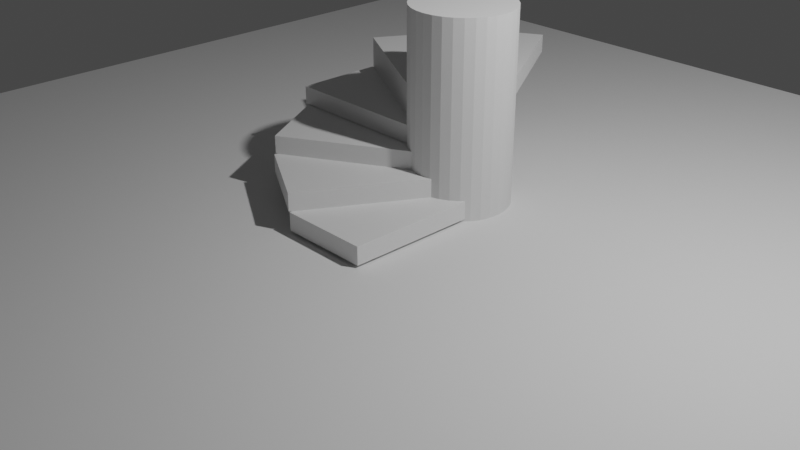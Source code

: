 # Source: sprial-staircase.blend  (saved by Blender 2.80.43; exported with 4.5.12 LTS)
import bpy
from mathutils import Matrix  # noqa: F401  (used for matrix-valued properties, if any)

bpy.ops.wm.read_factory_settings(use_empty=True)
scene = bpy.context.scene
scene.name = 'Scene'

# ---- collections
col_collection = bpy.data.collections.new('Collection'); scene.collection.children.link(col_collection)
col_stairs = bpy.data.collections.new('Stairs'); scene.collection.children.link(col_stairs)

# ---- materials (node trees are filled in below, after node groups)
mat_material = bpy.data.materials.new('Material')
mat_material.alpha_threshold = 0.0
mat_material.use_transparent_shadow = False
mat_material.roughness = 0.5
mat_material.line_color = (0.0, 0.0, 0.0, 1.0)

# ---- material node trees
mat_material.use_nodes = True; mat_material.node_tree.nodes.clear()
_N = mat_material.node_tree.nodes; _L = mat_material.node_tree.links
n0 = _N.new('ShaderNodeOutputMaterial'); n0.name = 'Material Output'; n0.location = (300, 300)
n1 = _N.new('ShaderNodeBsdfPrincipled'); n1.name = 'Principled BSDF'; n1.location = (10, 300)
n1.distribution = 'GGX'
n1.subsurface_method = 'BURLEY'
n1.inputs[3].default_value = 1.45
_L.new(n1.outputs[0], n0.inputs[0])
n0.is_active_output = True

# ---- world
world_world = bpy.data.worlds.new('World'); scene.world = world_world
world_world.use_nodes = True; world_world.node_tree.nodes.clear()
_N = world_world.node_tree.nodes; _L = world_world.node_tree.links
n0 = _N.new('ShaderNodeOutputWorld'); n0.name = 'World Output'; n0.location = (300, 300)
n1 = _N.new('ShaderNodeBackground'); n1.name = 'Background'; n1.location = (10, 300)
n1.inputs[0].default_value = (0.05088, 0.05088, 0.05088, 1.0)
_L.new(n1.outputs[0], n0.inputs[0])
n0.is_active_output = True
world_world.color = (0.05088, 0.05088, 0.05088)
world_world.use_sun_shadow = False
world_world.sun_shadow_jitter_overblur = 0.0

# ---- cameras
cam_camera = bpy.data.cameras.new('Camera')
cam_camera.clip_end = 100.0
cam_camera.ortho_scale = 7.314
cam_camera.dof.focus_distance = 0.0
cam_camera.dof.aperture_fstop = 128.0

# ---- lights
light_light = bpy.data.lights.new('Light', 'POINT')
light_light.transmission_factor = 0.0
light_light.cutoff_distance = 30.0
light_light.energy = 1000.0
light_light.shadow_buffer_clip_start = 1.001
light_light.shadow_soft_size = 0.1
light_light.shadow_maximum_resolution = 0.006
light_light.use_absolute_resolution = True

# ---- meshes
me_cylinder = bpy.data.meshes.new('Cylinder')
me_cylinder.from_pydata([(0.0, 0.5497, 1.097), (0.0, 0.5497, -1.097), (0.1072, 0.5392, 1.097), (0.1072, 0.5392, -1.097), (0.2104, 0.5079, 1.097), (0.2104, 0.5079, -1.097), (0.3054, 0.4571, 1.097), (0.3054, 0.4571, -1.097), (0.3887, 0.3887, 1.097), (0.3887, 0.3887, -1.097), (0.4571, 0.3054, 1.097), (0.4571, 0.3054, -1.097), (0.5079, 0.2104, 1.097), (0.5079, 0.2104, -1.097), (0.5392, 0.1072, 1.097), (0.5392, 0.1072, -1.097), (0.5497, 4.15e-08, 1.097), (0.5497, 4.15e-08, -1.097), (0.5392, -0.1072, 1.097), (0.5392, -0.1072, -1.097), (0.5079, -0.2104, 1.097), (0.5079, -0.2104, -1.097), (0.4571, -0.3054, 1.097), (0.4571, -0.3054, -1.097), (0.3887, -0.3887, 1.097), (0.3887, -0.3887, -1.097), (0.3054, -0.4571, 1.097), (0.3054, -0.4571, -1.097), (0.2104, -0.5079, 1.097), (0.2104, -0.5079, -1.097), (0.1072, -0.5392, 1.097), (0.1072, -0.5392, -1.097), (-1.791e-07, -0.5497, 1.097), (-1.791e-07, -0.5497, -1.097), (-0.1072, -0.5392, 1.097), (-0.1072, -0.5392, -1.097), (-0.2104, -0.5079, 1.097), (-0.2104, -0.5079, -1.097), (-0.3054, -0.4571, 1.097), (-0.3054, -0.4571, -1.097), (-0.3887, -0.3887, 1.097), (-0.3887, -0.3887, -1.097), (-0.4571, -0.3054, 1.097), (-0.4571, -0.3054, -1.097), (-0.5079, -0.2104, 1.097), (-0.5079, -0.2104, -1.097), (-0.5392, -0.1072, 1.097), (-0.5392, -0.1072, -1.097), (-0.5497, 5.308e-07, 1.097), (-0.5497, 5.308e-07, -1.097), (-0.5392, 0.1072, 1.097), (-0.5392, 0.1072, -1.097), (-0.5079, 0.2104, 1.097), (-0.5079, 0.2104, -1.097), (-0.4571, 0.3054, 1.097), (-0.4571, 0.3054, -1.097), (-0.3887, 0.3887, 1.097), (-0.3887, 0.3887, -1.097), (-0.3054, 0.4571, 1.097), (-0.3054, 0.4571, -1.097), (-0.2104, 0.5079, 1.097), (-0.2104, 0.5079, -1.097), (-0.1072, 0.5392, 1.097), (-0.1072, 0.5392, -1.097)], [], [(0, 1, 3, 2), (2, 3, 5, 4), (4, 5, 7, 6), (6, 7, 9, 8), (8, 9, 11, 10), (10, 11, 13, 12), (12, 13, 15, 14), (14, 15, 17, 16), (16, 17, 19, 18), (18, 19, 21, 20), (20, 21, 23, 22), (22, 23, 25, 24), (24, 25, 27, 26), (26, 27, 29, 28), (28, 29, 31, 30), (30, 31, 33, 32), (32, 33, 35, 34), (34, 35, 37, 36), (36, 37, 39, 38), (38, 39, 41, 40), (40, 41, 43, 42), (42, 43, 45, 44), (44, 45, 47, 46), (46, 47, 49, 48), (48, 49, 51, 50), (50, 51, 53, 52), (52, 53, 55, 54), (54, 55, 57, 56), (56, 57, 59, 58), (58, 59, 61, 60), (3, 1, 63, 61, 59, 57, 55, 53, 51, 49, 47, 45, 43, 41, 39, 37, 35, 33, 31, 29, 27, 25, 23, 21, 19, 17, 15, 13, 11, 9, 7, 5), (60, 61, 63, 62), (62, 63, 1, 0), (0, 2, 4, 6, 8, 10, 12, 14, 16, 18, 20, 22, 24, 26, 28, 30, 32, 34, 36, 38, 40, 42, 44, 46, 48, 50, 52, 54, 56, 58, 60, 62)])
_uv = me_cylinder.uv_layers.new(name='UVMap')
_uv.uv.foreach_set('vector', [1.0, 0.5, 1.0, 1.0, 0.9688, 1.0, 0.9688, 0.5, 0.9688, 0.5, 0.9688, 1.0, 0.9375, 1.0, 0.9375, 0.5, 0.9375, 0.5, 0.9375, 1.0, 0.9062, 1.0, 0.9062, 0.5, 0.9062, 0.5, 0.9062, 1.0, 0.875, 1.0, 0.875, 0.5, 0.875, 0.5, 0.875, 1.0, 0.8438, 1.0, 0.8438, 0.5, 0.8438, 0.5, 0.8438, 1.0, 0.8125, 1.0, 0.8125, 0.5, 0.8125, 0.5, 0.8125, 1.0, 0.7812, 1.0, 0.7812, 0.5, 0.7812, 0.5, 0.7812, 1.0, 0.75, 1.0, 0.75, 0.5, 0.75, 0.5, 0.75, 1.0, 0.7188, 1.0, 0.7188, 0.5, 0.7188, 0.5, 0.7188, 1.0, 0.6875, 1.0, 0.6875, 0.5, 0.6875, 0.5, 0.6875, 1.0, 0.6562, 1.0, 0.6562, 0.5, 0.6562, 0.5, 0.6562, 1.0, 0.625, 1.0, 0.625, 0.5, 0.625, 0.5, 0.625, 1.0, 0.5938, 1.0, 0.5938, 0.5, 0.5938, 0.5, 0.5938, 1.0, 0.5625, 1.0, 0.5625, 0.5, 0.5625, 0.5, 0.5625, 1.0, 0.5312, 1.0, 0.5312, 0.5, 0.5312, 0.5, 0.5312, 1.0, 0.5, 1.0, 0.5, 0.5, 0.5, 0.5, 0.5, 1.0, 0.4688, 1.0, 0.4688, 0.5, 0.4688, 0.5, 0.4688, 1.0, 0.4375, 1.0, 0.4375, 0.5, 0.4375, 0.5, 0.4375, 1.0, 0.4062, 1.0, 0.4062, 0.5, 0.4062, 0.5, 0.4062, 1.0, 0.375, 1.0, 0.375, 0.5, 0.375, 0.5, 0.375, 1.0, 0.3438, 1.0, 0.3438, 0.5, 0.3438, 0.5, 0.3438, 1.0, 0.3125, 1.0, 0.3125, 0.5, 0.3125, 0.5, 0.3125, 1.0, 0.2812, 1.0, 0.2812, 0.5, 0.2812, 0.5, 0.2812, 1.0, 0.25, 1.0, 0.25, 0.5, 0.25, 0.5, 0.25, 1.0, 0.2188, 1.0, 0.2188, 0.5, 0.2188, 0.5, 0.2188, 1.0, 0.1875, 1.0, 0.1875, 0.5, 0.1875, 0.5, 0.1875, 1.0, 0.1562, 1.0, 0.1562, 0.5, 0.1562, 0.5, 0.1562, 1.0, 0.125, 1.0, 0.125, 0.5, 0.125, 0.5, 0.125, 1.0, 0.09375, 1.0, 0.09375, 0.5, 0.09375, 0.5, 0.09375, 1.0, 0.0625, 1.0, 0.0625, 0.5, 0.2968, 0.4854, 0.25, 0.49, 0.2032, 0.4854, 0.1582, 0.4717, 0.1167, 0.4496, 0.08029, 0.4197, 0.05045, 0.3833, 0.02827, 0.3418, 0.01461, 0.2968, 0.01, 0.25, 0.01461, 0.2032, 0.02827, 0.1582, 0.05045, 0.1167, 0.08029, 0.08029, 0.1167, 0.05045, 0.1582, 0.02827, 0.2032, 0.01461, 0.25, 0.01, 0.2968, 0.01461, 0.3418, 0.02827, 0.3833, 0.05045, 0.4197, 0.08029, 0.4496, 0.1167, 0.4717, 0.1582, 0.4854, 0.2032, 0.49, 0.25, 0.4854, 0.2968, 0.4717, 0.3418, 0.4496, 0.3833, 0.4197, 0.4197, 0.3833, 0.4496, 0.3418, 0.4717, 0.0625, 0.5, 0.0625, 1.0, 0.03125, 1.0, 0.03125, 0.5, 0.03125, 0.5, 0.03125, 1.0, 0.0, 1.0, 0.0, 0.5, 0.75, 0.49, 0.7968, 0.4854, 0.8418, 0.4717, 0.8833, 0.4496, 0.9197, 0.4197, 0.9496, 0.3833, 0.9717, 0.3418, 0.9854, 0.2968, 0.99, 0.25, 0.9854, 0.2032, 0.9717, 0.1582, 0.9496, 0.1167, 0.9197, 0.08029, 0.8833, 0.05045, 0.8418, 0.02827, 0.7968, 0.01461, 0.75, 0.01, 0.7032, 0.01461, 0.6582, 0.02827, 0.6167, 0.05045, 0.5803, 0.08029, 0.5504, 0.1167, 0.5283, 0.1582, 0.5146, 0.2032, 0.51, 0.25, 0.5146, 0.2968, 0.5283, 0.3418, 0.5504, 0.3833, 0.5803, 0.4197, 0.6167, 0.4496, 0.6582, 0.4717, 0.7032, 0.4854])
me_cylinder.use_remesh_preserve_volume = False
me_cylinder.use_remesh_preserve_attributes = False
me_cylinder.use_mirror_vertex_groups = False
me_cylinder.update()
me_plane = bpy.data.meshes.new('Plane')
me_plane.from_pydata([(6.323, 6.323, 0.0), (-6.323, 6.323, 0.0), (6.323, -6.323, 0.0), (-6.323, -6.323, 0.0)], [], [(0, 1, 3, 2)])
_uv = me_plane.uv_layers.new(name='UVMap')
_uv.uv.foreach_set('vector', [0.0, 0.0, 1.0, 0.0, 1.0, 1.0, 0.0, 1.0])
me_plane.use_remesh_preserve_volume = False
me_plane.use_remesh_preserve_attributes = False
me_plane.use_mirror_vertex_groups = False
me_plane.update()
me_cube = bpy.data.meshes.new('Cube')
me_cube.from_pydata([(0.5, 1.0, 0.1), (0.5, 1.0, -0.1), (0.5, -1.0, 0.1), (0.5, -1.0, -0.1), (-0.5, 1.0, 0.1), (-0.5, 1.0, -0.1), (-0.5, -1.0, 0.1), (-0.5, -1.0, -0.1)], [], [(0, 4, 6, 2), (3, 2, 6, 7), (7, 6, 4, 5), (5, 1, 3, 7), (1, 0, 2, 3), (5, 4, 0, 1)])
_uv = me_cube.uv_layers.new(name='UVMap')
_uv.uv.foreach_set('vector', [0.375, 0.0, 0.625, 0.0, 0.625, 0.25, 0.375, 0.25, 0.375, 0.25, 0.625, 0.25, 0.625, 0.5, 0.375, 0.5, 0.375, 0.5, 0.625, 0.5, 0.625, 0.75, 0.375, 0.75, 0.375, 0.75, 0.625, 0.75, 0.625, 1.0, 0.375, 1.0, 0.125, 0.5, 0.375, 0.5, 0.375, 0.75, 0.125, 0.75, 0.625, 0.5, 0.875, 0.5, 0.875, 0.75, 0.625, 0.75])
me_cube.materials.append(mat_material)
me_cube.use_remesh_preserve_volume = False
me_cube.use_remesh_preserve_attributes = False
me_cube.use_mirror_vertex_groups = False
me_cube.update()
me_cube_003 = bpy.data.meshes.new('Cube.003')
me_cube_003.from_pydata([(0.933, 0.616, 0.1), (0.933, 0.616, -0.1), (-0.06699, -1.116, 0.1), (-0.06699, -1.116, -0.1), (0.06699, 1.116, 0.1), (0.06699, 1.116, -0.1), (-0.933, -0.616, 0.1), (-0.933, -0.616, -0.1)], [], [(0, 4, 6, 2), (3, 2, 6, 7), (7, 6, 4, 5), (5, 1, 3, 7), (1, 0, 2, 3), (5, 4, 0, 1)])
_uv = me_cube_003.uv_layers.new(name='UVMap')
_uv.uv.foreach_set('vector', [0.375, 0.0, 0.625, 0.0, 0.625, 0.25, 0.375, 0.25, 0.375, 0.25, 0.625, 0.25, 0.625, 0.5, 0.375, 0.5, 0.375, 0.5, 0.625, 0.5, 0.625, 0.75, 0.375, 0.75, 0.375, 0.75, 0.625, 0.75, 0.625, 1.0, 0.375, 1.0, 0.125, 0.5, 0.375, 0.5, 0.375, 0.75, 0.125, 0.75, 0.625, 0.5, 0.875, 0.5, 0.875, 0.75, 0.625, 0.75])
me_cube_003.materials.append(mat_material)
me_cube_003.use_remesh_preserve_volume = False
me_cube_003.use_remesh_preserve_attributes = False
me_cube_003.use_mirror_vertex_groups = False
me_cube_003.update()
me_cube_004 = bpy.data.meshes.new('Cube.004')
me_cube_004.from_pydata([(1.116, 0.06699, 0.1), (1.116, 0.06699, -0.1), (-0.616, -0.933, 0.1), (-0.616, -0.933, -0.1), (0.616, 0.933, 0.1), (0.616, 0.933, -0.1), (-1.116, -0.06699, 0.1), (-1.116, -0.06699, -0.1)], [], [(0, 4, 6, 2), (3, 2, 6, 7), (7, 6, 4, 5), (5, 1, 3, 7), (1, 0, 2, 3), (5, 4, 0, 1)])
_uv = me_cube_004.uv_layers.new(name='UVMap')
_uv.uv.foreach_set('vector', [0.375, 0.0, 0.625, 0.0, 0.625, 0.25, 0.375, 0.25, 0.375, 0.25, 0.625, 0.25, 0.625, 0.5, 0.375, 0.5, 0.375, 0.5, 0.625, 0.5, 0.625, 0.75, 0.375, 0.75, 0.375, 0.75, 0.625, 0.75, 0.625, 1.0, 0.375, 1.0, 0.125, 0.5, 0.375, 0.5, 0.375, 0.75, 0.125, 0.75, 0.625, 0.5, 0.875, 0.5, 0.875, 0.75, 0.625, 0.75])
me_cube_004.materials.append(mat_material)
me_cube_004.use_remesh_preserve_volume = False
me_cube_004.use_remesh_preserve_attributes = False
me_cube_004.use_mirror_vertex_groups = False
me_cube_004.update()
me_cube_005 = bpy.data.meshes.new('Cube.005')
me_cube_005.from_pydata([(1.0, -0.5, 0.1), (1.0, -0.5, -0.1), (-1.0, -0.5, 0.1), (-1.0, -0.5, -0.1), (1.0, 0.5, 0.1), (1.0, 0.5, -0.1), (-1.0, 0.5, 0.1), (-1.0, 0.5, -0.1)], [], [(0, 4, 6, 2), (3, 2, 6, 7), (7, 6, 4, 5), (5, 1, 3, 7), (1, 0, 2, 3), (5, 4, 0, 1)])
_uv = me_cube_005.uv_layers.new(name='UVMap')
_uv.uv.foreach_set('vector', [0.375, 0.0, 0.625, 0.0, 0.625, 0.25, 0.375, 0.25, 0.375, 0.25, 0.625, 0.25, 0.625, 0.5, 0.375, 0.5, 0.375, 0.5, 0.625, 0.5, 0.625, 0.75, 0.375, 0.75, 0.375, 0.75, 0.625, 0.75, 0.625, 1.0, 0.375, 1.0, 0.125, 0.5, 0.375, 0.5, 0.375, 0.75, 0.125, 0.75, 0.625, 0.5, 0.875, 0.5, 0.875, 0.75, 0.625, 0.75])
me_cube_005.materials.append(mat_material)
me_cube_005.use_remesh_preserve_volume = False
me_cube_005.use_remesh_preserve_attributes = False
me_cube_005.use_mirror_vertex_groups = False
me_cube_005.update()
me_cube_006 = bpy.data.meshes.new('Cube.006')
me_cube_006.from_pydata([(0.616, -0.933, 0.1), (0.616, -0.933, -0.1), (-1.116, 0.06699, 0.1), (-1.116, 0.06699, -0.1), (1.116, -0.06699, 0.1), (1.116, -0.06699, -0.1), (-0.616, 0.933, 0.1), (-0.616, 0.933, -0.1)], [], [(0, 4, 6, 2), (3, 2, 6, 7), (7, 6, 4, 5), (5, 1, 3, 7), (1, 0, 2, 3), (5, 4, 0, 1)])
_uv = me_cube_006.uv_layers.new(name='UVMap')
_uv.uv.foreach_set('vector', [0.375, 0.0, 0.625, 0.0, 0.625, 0.25, 0.375, 0.25, 0.375, 0.25, 0.625, 0.25, 0.625, 0.5, 0.375, 0.5, 0.375, 0.5, 0.625, 0.5, 0.625, 0.75, 0.375, 0.75, 0.375, 0.75, 0.625, 0.75, 0.625, 1.0, 0.375, 1.0, 0.125, 0.5, 0.375, 0.5, 0.375, 0.75, 0.125, 0.75, 0.625, 0.5, 0.875, 0.5, 0.875, 0.75, 0.625, 0.75])
me_cube_006.materials.append(mat_material)
me_cube_006.use_remesh_preserve_volume = False
me_cube_006.use_remesh_preserve_attributes = False
me_cube_006.use_mirror_vertex_groups = False
me_cube_006.update()
me_cube_007 = bpy.data.meshes.new('Cube.007')
me_cube_007.from_pydata([(0.06699, -1.116, 0.1), (0.06699, -1.116, -0.1), (-0.933, 0.616, 0.1), (-0.933, 0.616, -0.1), (0.933, -0.616, 0.1), (0.933, -0.616, -0.1), (-0.06699, 1.116, 0.1), (-0.06699, 1.116, -0.1)], [], [(0, 4, 6, 2), (3, 2, 6, 7), (7, 6, 4, 5), (5, 1, 3, 7), (1, 0, 2, 3), (5, 4, 0, 1)])
_uv = me_cube_007.uv_layers.new(name='UVMap')
_uv.uv.foreach_set('vector', [0.375, 0.0, 0.625, 0.0, 0.625, 0.25, 0.375, 0.25, 0.375, 0.25, 0.625, 0.25, 0.625, 0.5, 0.375, 0.5, 0.375, 0.5, 0.625, 0.5, 0.625, 0.75, 0.375, 0.75, 0.375, 0.75, 0.625, 0.75, 0.625, 1.0, 0.375, 1.0, 0.125, 0.5, 0.375, 0.5, 0.375, 0.75, 0.125, 0.75, 0.625, 0.5, 0.875, 0.5, 0.875, 0.75, 0.625, 0.75])
me_cube_007.materials.append(mat_material)
me_cube_007.use_remesh_preserve_volume = False
me_cube_007.use_remesh_preserve_attributes = False
me_cube_007.use_mirror_vertex_groups = False
me_cube_007.update()

# ---- objects
ob_light = bpy.data.objects.new('Light', light_light)
ob_camera = bpy.data.objects.new('Camera', cam_camera)
ob_cylinder = bpy.data.objects.new('Cylinder', me_cylinder)
ob_plane = bpy.data.objects.new('Plane', me_plane)
ob_stair = bpy.data.objects.new('Stair', me_cube)
ob_stair_001 = bpy.data.objects.new('Stair.001', me_cube_003)
ob_stair_002 = bpy.data.objects.new('Stair.002', me_cube_004)
ob_stair_003 = bpy.data.objects.new('Stair.003', me_cube_005)
ob_stair_004 = bpy.data.objects.new('Stair.004', me_cube_006)
ob_stair_005 = bpy.data.objects.new('Stair.005', me_cube_007)

# ---- transforms, parenting, visibility, modifiers, constraints
ob_light.location = (4.076, 1.005, 5.904)
ob_light.rotation_euler = (0.6503, 0.05522, 1.866)
ob_light.lock_rotations_4d = False
ob_light.empty_display_type = 'ARROWS'
ob_light.color = (0.0, 0.0, 0.0, 0.0)
ob_light.lineart.crease_threshold = 0.0
ob_camera.location = (7.359, -6.926, 4.958)
ob_camera.rotation_euler = (1.109, 0.0, 0.8149)
ob_camera.lock_rotations_4d = False
ob_camera.empty_display_type = 'ARROWS'
ob_camera.color = (0.0, 0.0, 0.0, 0.0)
ob_camera.display_type = 'WIRE'
ob_camera.lineart.crease_threshold = 0.0
ob_cylinder.location = (0.07853, 0.7834, 1.0)
ob_cylinder.lineart.crease_threshold = 0.0
ob_plane.location = (0.0, 0.0, 0.0)
ob_plane.lineart.crease_threshold = 0.0
ob_stair.location = (0.0, 0.0, 0.1278)
ob_stair.lock_rotations_4d = False
ob_stair.empty_display_type = 'ARROWS'
ob_stair.lineart.crease_threshold = 0.0
ob_stair_001.location = (-0.45, 0.1182, 0.3278)
ob_stair_001.lock_rotations_4d = False
ob_stair_001.empty_display_type = 'ARROWS'
ob_stair_001.lineart.crease_threshold = 0.0
ob_stair_002.location = (-0.7693, 0.4576, 0.5278)
ob_stair_002.lock_rotations_4d = False
ob_stair_002.empty_display_type = 'ARROWS'
ob_stair_002.lineart.crease_threshold = 0.0
ob_stair_003.location = (-0.916, 0.8732, 0.734)
ob_stair_003.lock_rotations_4d = False
ob_stair_003.empty_display_type = 'ARROWS'
ob_stair_003.lineart.crease_threshold = 0.0
ob_stair_004.location = (-0.7978, 1.323, 0.934)
ob_stair_004.scale = (1.0, 1.0, 2.46)
ob_stair_004.lock_rotations_4d = False
ob_stair_004.empty_display_type = 'ARROWS'
ob_stair_004.lineart.crease_threshold = 0.0
ob_stair_005.location = (-0.4584, 1.642, 1.134)
ob_stair_005.lock_rotations_4d = False
ob_stair_005.empty_display_type = 'ARROWS'
ob_stair_005.lineart.crease_threshold = 0.0

# ---- collection membership
col_collection.objects.link(ob_light)
col_collection.objects.link(ob_camera)
col_collection.objects.link(ob_cylinder)
col_collection.objects.link(ob_plane)
col_stairs.objects.link(ob_stair)
col_stairs.objects.link(ob_stair_001)
col_stairs.objects.link(ob_stair_002)
col_stairs.objects.link(ob_stair_003)
col_stairs.objects.link(ob_stair_004)
col_stairs.objects.link(ob_stair_005)

# ---- scene / render settings (as saved in the file)
scene.camera = ob_camera
scene.frame_start = 1; scene.frame_end = 250; scene.frame_set(1)
scene.render.engine = 'BLENDER_EEVEE_NEXT'
scene.render.motion_blur_shutter = 1.0
scene.cycles.use_denoising = False
scene.cycles.samples = 128
scene.cycles.sampling_pattern = 'TABULATED_SOBOL'
scene.cycles.use_adaptive_sampling = False
scene.cycles.use_light_tree = False
scene.view_settings.view_transform = 'Filmic'
bpy.context.view_layer.update()
